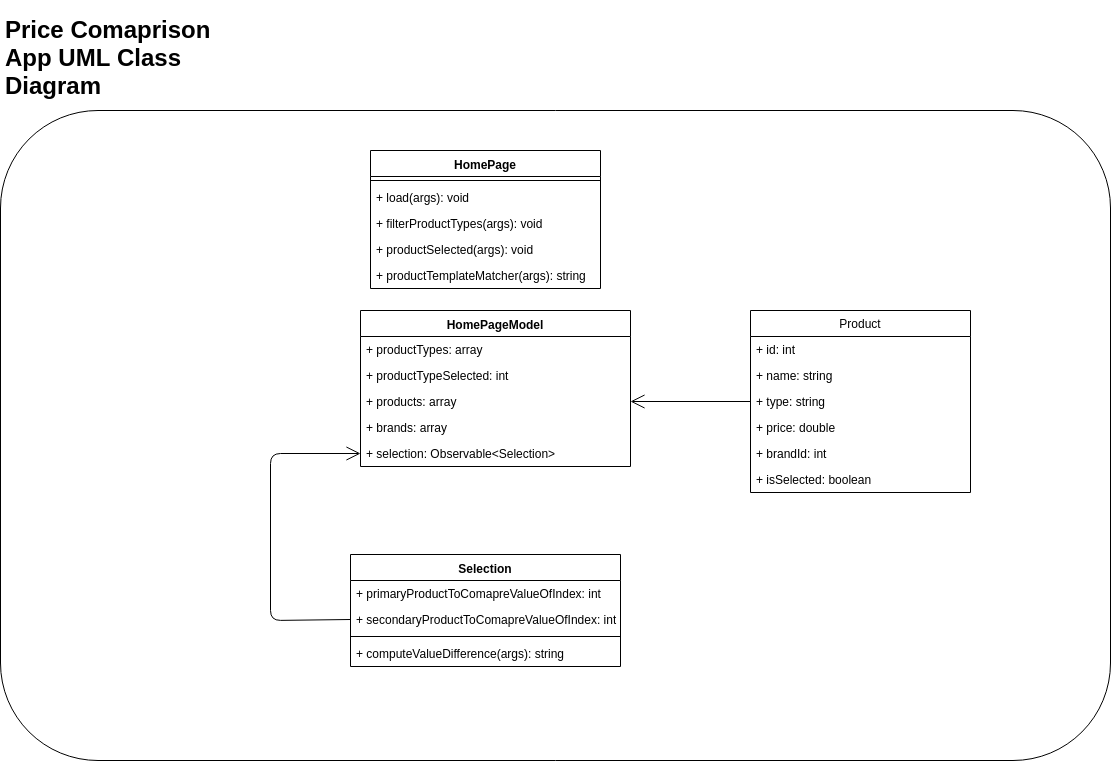

The diagram above was exported from draw.io. Its source (the exported page's mxGraphModel, read from the mxfile embedded in the PNG):
<mxGraphModel dx="1634" dy="1826" grid="1" gridSize="10" guides="1" tooltips="1" connect="1" arrows="1" fold="1" page="1" pageScale="1" pageWidth="850" pageHeight="1100" math="0" shadow="0">
  <root>
    <mxCell id="0" />
    <mxCell id="1" parent="0" />
    <mxCell id="P_lfmw2hy47gzGneeMSI-35" value="" style="rounded=1;whiteSpace=wrap;html=1;" vertex="1" parent="1">
      <mxGeometry x="40" y="50" width="1110" height="650" as="geometry" />
    </mxCell>
    <mxCell id="P_lfmw2hy47gzGneeMSI-2" value="HomePage" style="swimlane;fontStyle=1;align=center;verticalAlign=top;childLayout=stackLayout;horizontal=1;startSize=26;horizontalStack=0;resizeParent=1;resizeParentMax=0;resizeLast=0;collapsible=1;marginBottom=0;" vertex="1" parent="1">
      <mxGeometry x="410" y="90" width="230" height="138" as="geometry" />
    </mxCell>
    <mxCell id="P_lfmw2hy47gzGneeMSI-4" value="" style="line;strokeWidth=1;fillColor=none;align=left;verticalAlign=middle;spacingTop=-1;spacingLeft=3;spacingRight=3;rotatable=0;labelPosition=right;points=[];portConstraint=eastwest;" vertex="1" parent="P_lfmw2hy47gzGneeMSI-2">
      <mxGeometry y="26" width="230" height="8" as="geometry" />
    </mxCell>
    <mxCell id="P_lfmw2hy47gzGneeMSI-42" value="+ load(args): void" style="text;strokeColor=none;fillColor=none;align=left;verticalAlign=top;spacingLeft=4;spacingRight=4;overflow=hidden;rotatable=0;points=[[0,0.5],[1,0.5]];portConstraint=eastwest;" vertex="1" parent="P_lfmw2hy47gzGneeMSI-2">
      <mxGeometry y="34" width="230" height="26" as="geometry" />
    </mxCell>
    <mxCell id="P_lfmw2hy47gzGneeMSI-41" value="+ filterProductTypes(args): void" style="text;strokeColor=none;fillColor=none;align=left;verticalAlign=top;spacingLeft=4;spacingRight=4;overflow=hidden;rotatable=0;points=[[0,0.5],[1,0.5]];portConstraint=eastwest;" vertex="1" parent="P_lfmw2hy47gzGneeMSI-2">
      <mxGeometry y="60" width="230" height="26" as="geometry" />
    </mxCell>
    <mxCell id="P_lfmw2hy47gzGneeMSI-5" value="+ productSelected(args): void" style="text;strokeColor=none;fillColor=none;align=left;verticalAlign=top;spacingLeft=4;spacingRight=4;overflow=hidden;rotatable=0;points=[[0,0.5],[1,0.5]];portConstraint=eastwest;" vertex="1" parent="P_lfmw2hy47gzGneeMSI-2">
      <mxGeometry y="86" width="230" height="26" as="geometry" />
    </mxCell>
    <mxCell id="P_lfmw2hy47gzGneeMSI-49" value="+ productTemplateMatcher(args): string" style="text;strokeColor=none;fillColor=none;align=left;verticalAlign=top;spacingLeft=4;spacingRight=4;overflow=hidden;rotatable=0;points=[[0,0.5],[1,0.5]];portConstraint=eastwest;" vertex="1" parent="P_lfmw2hy47gzGneeMSI-2">
      <mxGeometry y="112" width="230" height="26" as="geometry" />
    </mxCell>
    <mxCell id="P_lfmw2hy47gzGneeMSI-6" value="HomePageModel" style="swimlane;fontStyle=1;align=center;verticalAlign=top;childLayout=stackLayout;horizontal=1;startSize=26;horizontalStack=0;resizeParent=1;resizeParentMax=0;resizeLast=0;collapsible=1;marginBottom=0;" vertex="1" parent="1">
      <mxGeometry x="400" y="250" width="270" height="156" as="geometry" />
    </mxCell>
    <mxCell id="P_lfmw2hy47gzGneeMSI-46" value="+ productTypes: array" style="text;strokeColor=none;fillColor=none;align=left;verticalAlign=top;spacingLeft=4;spacingRight=4;overflow=hidden;rotatable=0;points=[[0,0.5],[1,0.5]];portConstraint=eastwest;" vertex="1" parent="P_lfmw2hy47gzGneeMSI-6">
      <mxGeometry y="26" width="270" height="26" as="geometry" />
    </mxCell>
    <mxCell id="P_lfmw2hy47gzGneeMSI-47" value="+ productTypeSelected: int" style="text;strokeColor=none;fillColor=none;align=left;verticalAlign=top;spacingLeft=4;spacingRight=4;overflow=hidden;rotatable=0;points=[[0,0.5],[1,0.5]];portConstraint=eastwest;" vertex="1" parent="P_lfmw2hy47gzGneeMSI-6">
      <mxGeometry y="52" width="270" height="26" as="geometry" />
    </mxCell>
    <mxCell id="P_lfmw2hy47gzGneeMSI-7" value="+ products: array" style="text;strokeColor=none;fillColor=none;align=left;verticalAlign=top;spacingLeft=4;spacingRight=4;overflow=hidden;rotatable=0;points=[[0,0.5],[1,0.5]];portConstraint=eastwest;" vertex="1" parent="P_lfmw2hy47gzGneeMSI-6">
      <mxGeometry y="78" width="270" height="26" as="geometry" />
    </mxCell>
    <mxCell id="P_lfmw2hy47gzGneeMSI-14" value="+ brands: array" style="text;strokeColor=none;fillColor=none;align=left;verticalAlign=top;spacingLeft=4;spacingRight=4;overflow=hidden;rotatable=0;points=[[0,0.5],[1,0.5]];portConstraint=eastwest;" vertex="1" parent="P_lfmw2hy47gzGneeMSI-6">
      <mxGeometry y="104" width="270" height="26" as="geometry" />
    </mxCell>
    <mxCell id="P_lfmw2hy47gzGneeMSI-29" value="+ selection: Observable&lt;Selection&gt;" style="text;strokeColor=none;fillColor=none;align=left;verticalAlign=top;spacingLeft=4;spacingRight=4;overflow=hidden;rotatable=0;points=[[0,0.5],[1,0.5]];portConstraint=eastwest;" vertex="1" parent="P_lfmw2hy47gzGneeMSI-6">
      <mxGeometry y="130" width="270" height="26" as="geometry" />
    </mxCell>
    <mxCell id="P_lfmw2hy47gzGneeMSI-15" value="Product" style="swimlane;fontStyle=0;childLayout=stackLayout;horizontal=1;startSize=26;fillColor=none;horizontalStack=0;resizeParent=1;resizeParentMax=0;resizeLast=0;collapsible=1;marginBottom=0;" vertex="1" parent="1">
      <mxGeometry x="790" y="250" width="220" height="182" as="geometry" />
    </mxCell>
    <mxCell id="P_lfmw2hy47gzGneeMSI-16" value="+ id: int" style="text;strokeColor=none;fillColor=none;align=left;verticalAlign=top;spacingLeft=4;spacingRight=4;overflow=hidden;rotatable=0;points=[[0,0.5],[1,0.5]];portConstraint=eastwest;" vertex="1" parent="P_lfmw2hy47gzGneeMSI-15">
      <mxGeometry y="26" width="220" height="26" as="geometry" />
    </mxCell>
    <mxCell id="P_lfmw2hy47gzGneeMSI-17" value="+ name: string" style="text;strokeColor=none;fillColor=none;align=left;verticalAlign=top;spacingLeft=4;spacingRight=4;overflow=hidden;rotatable=0;points=[[0,0.5],[1,0.5]];portConstraint=eastwest;" vertex="1" parent="P_lfmw2hy47gzGneeMSI-15">
      <mxGeometry y="52" width="220" height="26" as="geometry" />
    </mxCell>
    <mxCell id="P_lfmw2hy47gzGneeMSI-18" value="+ type: string" style="text;strokeColor=none;fillColor=none;align=left;verticalAlign=top;spacingLeft=4;spacingRight=4;overflow=hidden;rotatable=0;points=[[0,0.5],[1,0.5]];portConstraint=eastwest;" vertex="1" parent="P_lfmw2hy47gzGneeMSI-15">
      <mxGeometry y="78" width="220" height="26" as="geometry" />
    </mxCell>
    <mxCell id="P_lfmw2hy47gzGneeMSI-19" value="+ price: double" style="text;strokeColor=none;fillColor=none;align=left;verticalAlign=top;spacingLeft=4;spacingRight=4;overflow=hidden;rotatable=0;points=[[0,0.5],[1,0.5]];portConstraint=eastwest;" vertex="1" parent="P_lfmw2hy47gzGneeMSI-15">
      <mxGeometry y="104" width="220" height="26" as="geometry" />
    </mxCell>
    <mxCell id="P_lfmw2hy47gzGneeMSI-21" value="+ brandId: int" style="text;strokeColor=none;fillColor=none;align=left;verticalAlign=top;spacingLeft=4;spacingRight=4;overflow=hidden;rotatable=0;points=[[0,0.5],[1,0.5]];portConstraint=eastwest;" vertex="1" parent="P_lfmw2hy47gzGneeMSI-15">
      <mxGeometry y="130" width="220" height="26" as="geometry" />
    </mxCell>
    <mxCell id="P_lfmw2hy47gzGneeMSI-26" value="+ isSelected: boolean" style="text;strokeColor=none;fillColor=none;align=left;verticalAlign=top;spacingLeft=4;spacingRight=4;overflow=hidden;rotatable=0;points=[[0,0.5],[1,0.5]];portConstraint=eastwest;" vertex="1" parent="P_lfmw2hy47gzGneeMSI-15">
      <mxGeometry y="156" width="220" height="26" as="geometry" />
    </mxCell>
    <mxCell id="P_lfmw2hy47gzGneeMSI-30" value="Selection" style="swimlane;fontStyle=1;align=center;verticalAlign=top;childLayout=stackLayout;horizontal=1;startSize=26;horizontalStack=0;resizeParent=1;resizeParentMax=0;resizeLast=0;collapsible=1;marginBottom=0;" vertex="1" parent="1">
      <mxGeometry x="390" y="494" width="270" height="112" as="geometry" />
    </mxCell>
    <mxCell id="P_lfmw2hy47gzGneeMSI-31" value="+ primaryProductToComapreValueOfIndex: int" style="text;strokeColor=none;fillColor=none;align=left;verticalAlign=top;spacingLeft=4;spacingRight=4;overflow=hidden;rotatable=0;points=[[0,0.5],[1,0.5]];portConstraint=eastwest;" vertex="1" parent="P_lfmw2hy47gzGneeMSI-30">
      <mxGeometry y="26" width="270" height="26" as="geometry" />
    </mxCell>
    <mxCell id="P_lfmw2hy47gzGneeMSI-38" value="+ secondaryProductToComapreValueOfIndex: int" style="text;strokeColor=none;fillColor=none;align=left;verticalAlign=top;spacingLeft=4;spacingRight=4;overflow=hidden;rotatable=0;points=[[0,0.5],[1,0.5]];portConstraint=eastwest;" vertex="1" parent="P_lfmw2hy47gzGneeMSI-30">
      <mxGeometry y="52" width="270" height="26" as="geometry" />
    </mxCell>
    <mxCell id="P_lfmw2hy47gzGneeMSI-32" value="" style="line;strokeWidth=1;fillColor=none;align=left;verticalAlign=middle;spacingTop=-1;spacingLeft=3;spacingRight=3;rotatable=0;labelPosition=right;points=[];portConstraint=eastwest;" vertex="1" parent="P_lfmw2hy47gzGneeMSI-30">
      <mxGeometry y="78" width="270" height="8" as="geometry" />
    </mxCell>
    <mxCell id="P_lfmw2hy47gzGneeMSI-39" value="+ computeValueDifference(args): string" style="text;strokeColor=none;fillColor=none;align=left;verticalAlign=top;spacingLeft=4;spacingRight=4;overflow=hidden;rotatable=0;points=[[0,0.5],[1,0.5]];portConstraint=eastwest;" vertex="1" parent="P_lfmw2hy47gzGneeMSI-30">
      <mxGeometry y="86" width="270" height="26" as="geometry" />
    </mxCell>
    <mxCell id="P_lfmw2hy47gzGneeMSI-37" value="&lt;h1&gt;Price Comaprison App UML Class Diagram&lt;/h1&gt;" style="text;html=1;strokeColor=none;fillColor=none;spacing=5;spacingTop=-20;whiteSpace=wrap;overflow=hidden;rounded=0;" vertex="1" parent="1">
      <mxGeometry x="40" y="-50" width="230" height="120" as="geometry" />
    </mxCell>
    <mxCell id="P_lfmw2hy47gzGneeMSI-44" value="" style="endArrow=open;endFill=1;endSize=12;html=1;entryX=1;entryY=0.5;entryDx=0;entryDy=0;exitX=0;exitY=0.5;exitDx=0;exitDy=0;" edge="1" parent="1" source="P_lfmw2hy47gzGneeMSI-18" target="P_lfmw2hy47gzGneeMSI-7">
      <mxGeometry width="160" relative="1" as="geometry">
        <mxPoint x="40" y="720" as="sourcePoint" />
        <mxPoint x="200" y="720" as="targetPoint" />
      </mxGeometry>
    </mxCell>
    <mxCell id="P_lfmw2hy47gzGneeMSI-45" value="" style="endArrow=open;endFill=1;endSize=12;html=1;entryX=0;entryY=0.5;entryDx=0;entryDy=0;exitX=0;exitY=0.5;exitDx=0;exitDy=0;" edge="1" parent="1" source="P_lfmw2hy47gzGneeMSI-38" target="P_lfmw2hy47gzGneeMSI-29">
      <mxGeometry width="160" relative="1" as="geometry">
        <mxPoint x="240" y="440" as="sourcePoint" />
        <mxPoint x="400" y="440" as="targetPoint" />
        <Array as="points">
          <mxPoint x="310" y="560" />
          <mxPoint x="310" y="393" />
        </Array>
      </mxGeometry>
    </mxCell>
  </root>
</mxGraphModel>